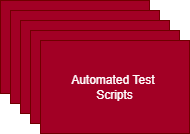

The diagram above was exported from draw.io. Its source (the exported page's mxGraphModel, read from the mxfile embedded in the PNG):
<mxGraphModel dx="468" dy="430" grid="0" gridSize="10" guides="1" tooltips="1" connect="1" arrows="1" fold="1" page="1" pageScale="1" pageWidth="850" pageHeight="1100" math="0" shadow="0">
  <root>
    <mxCell id="0" />
    <mxCell id="1" parent="0" />
    <mxCell id="2" value="" style="whiteSpace=wrap;html=1;fillColor=#a20025;fontColor=#ffffff;strokeColor=#6F0000;" parent="1" vertex="1">
      <mxGeometry x="29" y="79" width="149" height="93" as="geometry" />
    </mxCell>
    <mxCell id="3" value="" style="whiteSpace=wrap;html=1;fillColor=#a20025;fontColor=#ffffff;strokeColor=#6F0000;" parent="1" vertex="1">
      <mxGeometry x="39" y="89" width="149" height="93" as="geometry" />
    </mxCell>
    <mxCell id="4" value="" style="whiteSpace=wrap;html=1;fillColor=#a20025;fontColor=#ffffff;strokeColor=#6F0000;" parent="1" vertex="1">
      <mxGeometry x="49" y="99" width="149" height="93" as="geometry" />
    </mxCell>
    <mxCell id="5" value="" style="whiteSpace=wrap;html=1;fillColor=#a20025;fontColor=#ffffff;strokeColor=#6F0000;" parent="1" vertex="1">
      <mxGeometry x="59" y="109" width="149" height="93" as="geometry" />
    </mxCell>
    <mxCell id="6" value="Automated Test&amp;nbsp;&lt;br&gt;Scripts" style="whiteSpace=wrap;html=1;fillColor=#a20025;fontColor=#ffffff;strokeColor=#6F0000;" parent="1" vertex="1">
      <mxGeometry x="69" y="119" width="149" height="93" as="geometry" />
    </mxCell>
  </root>
</mxGraphModel>